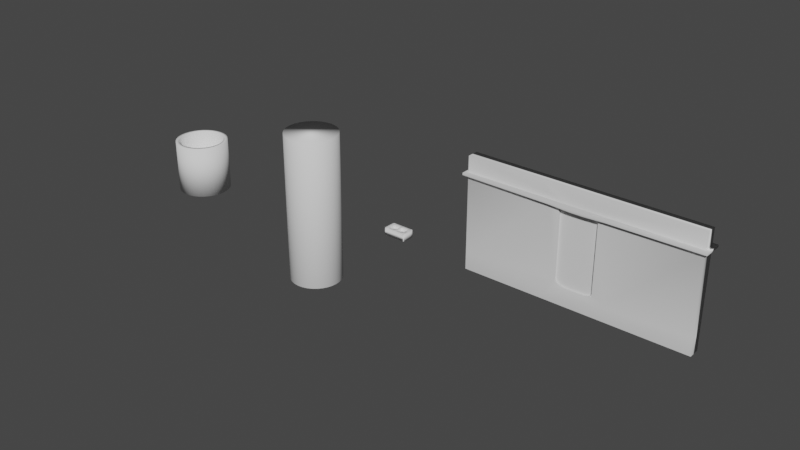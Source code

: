 # Source: MusicEnvironment.blend  (saved by Blender 3.1.7; exported with 4.5.12 LTS)
import bpy
from mathutils import Matrix  # noqa: F401  (used for matrix-valued properties, if any)

bpy.ops.wm.read_factory_settings(use_empty=True)
scene = bpy.context.scene
scene.name = 'Scene'

# ---- collections
col_collection = bpy.data.collections.new('Collection'); scene.collection.children.link(col_collection)

# ---- materials (node trees are filled in below, after node groups)
mat_wall = bpy.data.materials.new('Wall')
mat_wall.use_transparent_shadow = False
mat_glass = bpy.data.materials.new('Glass')
mat_glass.use_transparent_shadow = False

# ---- material node trees
mat_wall.use_nodes = True; mat_wall.node_tree.nodes.clear()
_N = mat_wall.node_tree.nodes; _L = mat_wall.node_tree.links
n0 = _N.new('ShaderNodeBsdfPrincipled'); n0.name = 'Principled BSDF'; n0.location = (10, 300)
n0.distribution = 'GGX'
n0.subsurface_method = 'RANDOM_WALK_SKIN'
n0.inputs[3].default_value = 1.45
n0.inputs[27].default_value = (0.0, 0.0, 0.0, 1.0)
n0.inputs[28].default_value = 1.0
n1 = _N.new('ShaderNodeOutputMaterial'); n1.name = 'Material Output'; n1.location = (300, 300)
_L.new(n0.outputs[0], n1.inputs[0])
n1.is_active_output = True
mat_glass.use_nodes = True; mat_glass.node_tree.nodes.clear()
_N = mat_glass.node_tree.nodes; _L = mat_glass.node_tree.links
n0 = _N.new('ShaderNodeBsdfPrincipled'); n0.name = 'Principled BSDF'; n0.location = (10, 300)
n0.distribution = 'GGX'
n0.subsurface_method = 'RANDOM_WALK_SKIN'
n0.inputs[3].default_value = 1.45
n0.inputs[27].default_value = (0.0, 0.0, 0.0, 1.0)
n0.inputs[28].default_value = 1.0
n1 = _N.new('ShaderNodeOutputMaterial'); n1.name = 'Material Output'; n1.location = (300, 300)
_L.new(n0.outputs[0], n1.inputs[0])
n1.is_active_output = True

# ---- world
world_world = bpy.data.worlds.new('World'); scene.world = world_world
world_world.use_nodes = True; world_world.node_tree.nodes.clear()
_N = world_world.node_tree.nodes; _L = world_world.node_tree.links
n0 = _N.new('ShaderNodeOutputWorld'); n0.name = 'World Output'; n0.location = (300, 300)
n1 = _N.new('ShaderNodeBackground'); n1.name = 'Background'; n1.location = (10, 300)
n1.inputs[0].default_value = (0.05088, 0.05088, 0.05088, 1.0)
_L.new(n1.outputs[0], n0.inputs[0])
n0.is_active_output = True
world_world.color = (0.05088, 0.05088, 0.05088)
world_world.use_sun_shadow = False
world_world.sun_shadow_jitter_overblur = 0.0

# ---- meshes
me_cube_001 = bpy.data.meshes.new('Cube.001')
me_cube_001.from_pydata([(-1.0, -1.0, -1.0), (-1.0, -1.0, 1.0), (-1.0, 1.0, -1.0), (-1.0, 1.0, 1.0), (1.0, -1.0, -1.0), (1.0, -1.0, 1.0), (1.0, 1.0, -1.0), (1.0, 1.0, 1.0), (0.3333, 1.0, -1.0), (-0.3333, 1.0, -1.0), (-0.3333, 1.0, 1.0), (0.3333, 1.0, 1.0), (-0.3333, -1.0, -1.0), (0.3333, -1.0, -1.0), (0.3333, -1.0, 1.0), (-0.3333, -1.0, 1.0), (-1.0, -1.0, -0.7), (-1.0, 1.0, -0.7), (1.0, 1.0, -0.7), (1.0, -1.0, -0.7), (-0.09563, 0.0, -0.695), (-0.06386, 0.0, -0.7), (-0.06386, 0.0, 0.7), (-0.09563, 0.0, 0.695), (-0.1243, 0.0, 0.6804), (-0.147, 0.0, 0.6576), (-0.1616, 0.0, 0.629), (-0.1667, 0.0, 0.5972), (0.1667, -1.0, 0.5972), (0.2166, -1.0, 0.7899), (0.09563, -1.0, 0.695), (0.1243, -1.0, 0.6804), (0.147, -1.0, 0.6576), (0.1616, -1.0, 0.629), (0.1667, -1.0, -0.5972), (0.06386, -1.0, -0.7), (0.2166, -1.0, -0.7899), (0.2695, -1.0, -0.7), (0.1616, -1.0, -0.629), (0.147, -1.0, -0.6576), (0.1243, -1.0, -0.6804), (0.09563, -1.0, -0.695), (-0.1667, -1.0, 0.5972), (-0.2166, -1.0, 0.7899), (-0.1616, -1.0, 0.629), (-0.147, -1.0, 0.6576), (-0.1243, -1.0, 0.6804), (-0.09563, -1.0, 0.695), (-0.06386, -1.0, -0.7), (-0.1667, -1.0, -0.5972), (-0.2695, -1.0, -0.7), (-0.2166, -1.0, -0.7899), (-0.09563, -1.0, -0.695), (-0.1243, -1.0, -0.6804), (-0.147, -1.0, -0.6576), (-0.1616, -1.0, -0.629), (-0.1667, 1.0, 0.5972), (-0.2166, 1.0, 0.7899), (-0.09563, 1.0, 0.695), (-0.1243, 1.0, 0.6804), (-0.147, 1.0, 0.6576), (-0.1616, 1.0, 0.629), (-0.1667, 1.0, -0.5972), (-0.06386, 1.0, -0.7), (-0.2166, 1.0, -0.7899), (-0.2695, 1.0, -0.7), (-0.1616, 1.0, -0.629), (-0.147, 1.0, -0.6576), (-0.1243, 1.0, -0.6804), (-0.09563, 1.0, -0.695), (0.1667, 1.0, 0.5972), (0.2166, 1.0, 0.7899), (0.1616, 1.0, 0.629), (0.147, 1.0, 0.6576), (0.1243, 1.0, 0.6804), (0.09563, 1.0, 0.695), (0.06386, 1.0, -0.7), (0.1667, 1.0, -0.5972), (0.2695, 1.0, -0.7), (0.2166, 1.0, -0.7899), (0.09563, 1.0, -0.695), (0.1243, 1.0, -0.6804), (0.147, 1.0, -0.6576), (0.1616, 1.0, -0.629), (-0.1243, 0.0, -0.6804), (-0.147, 0.0, -0.6576), (-0.1616, 0.0, -0.629), (-0.1667, 0.0, -0.5972), (0.1667, 0.0, 0.5972), (0.1616, 0.0, 0.629), (0.147, 0.0, 0.6576), (0.1243, 0.0, 0.6804), (0.09563, 0.0, 0.695), (0.06386, 0.0, 0.7), (0.1667, 0.0, -0.5972), (0.1616, 0.0, -0.629), (0.147, 0.0, -0.6576), (0.1243, 0.0, -0.6804), (0.09563, 0.0, -0.695), (0.06386, 0.0, -0.7), (-1.0, -1.0, 0.6808), (-1.0, -1.0, 0.7192), (-1.0, 1.0, 0.7192), (-1.0, 1.0, 0.6808), (1.0, 1.0, 0.6808), (1.0, 1.0, 0.7192), (1.0, -1.0, 0.7192), (1.0, -1.0, 0.6808), (0.06386, -0.9829, 0.6914), (0.09642, -1.0, 0.7192), (0.2582, -1.0, 0.7192), (0.2503, -1.0, 0.6808), (-0.09642, -1.0, 0.7192), (-0.06386, -0.9829, 0.6914), (-0.2503, -1.0, 0.6808), (-0.2582, -1.0, 0.7192), (-0.06386, 0.9829, 0.6914), (-0.09642, 1.0, 0.7192), (-0.2582, 1.0, 0.7192), (-0.2503, 1.0, 0.6808), (0.09642, 1.0, 0.7192), (0.06386, 0.9829, 0.6914), (0.2503, 1.0, 0.6808), (0.2582, 1.0, 0.7192), (1.03, 1.707, 0.6808), (1.03, 1.707, 0.7192), (1.03, -1.707, 0.7192), (1.03, -1.707, 0.6808), (-1.03, -1.707, 0.6808), (-1.03, -1.707, 0.7192), (-1.03, 1.707, 0.7192), (-1.03, 1.707, 0.6808), (-0.08925, -1.745, 0.6908), (-0.06035, -1.708, 0.6484), (0.06035, -1.708, 0.6484), (0.08925, -1.745, 0.6908), (0.247, -1.751, 0.7101), (0.2387, -1.751, 0.6692), (-0.06035, 1.708, 0.6484), (-0.08925, 1.745, 0.6908), (0.08925, 1.745, 0.6908), (0.06035, 1.708, 0.6484), (-0.2387, -1.751, 0.6692), (-0.247, -1.751, 0.7101), (-0.247, 1.751, 0.7101), (-0.2387, 1.751, 0.6692), (0.2387, 1.751, 0.6692), (0.247, 1.751, 0.7101), (0.147, -0.5, 0.6576), (0.1667, -0.5, -0.5972), (-0.06386, -0.5, -0.7), (0.1616, -0.5, 0.629), (0.09563, -0.5, 0.695), (-0.1667, -0.5, 0.5972), (0.1243, -0.5, 0.6804), (-0.1616, -0.5, 0.629), (-0.147, -0.5, 0.6576), (-0.1243, -0.5, 0.6804), (-0.09563, -0.5, 0.695), (-0.09563, -0.5, -0.695), (-0.1243, -0.5, -0.6804), (-0.147, -0.5, -0.6576), (-0.1616, -0.5, -0.629), (-0.1667, -0.5, -0.5972), (0.1667, -0.5, 0.5972), (0.1616, -0.5, -0.629), (0.147, -0.5, -0.6576), (0.1243, -0.5, -0.6804), (0.09563, -0.5, -0.695), (0.06386, -0.5, -0.7), (0.06386, -0.4914, 0.6957), (-0.06386, -0.4914, 0.6957)], [], [(50, 49, 42, 114, 100, 16), (18, 104, 107, 19), (78, 77, 70, 122, 104, 18), (87, 62, 56, 27), (8, 6, 4, 13), (10, 3, 1, 15), (7, 11, 14, 5), (11, 10, 15, 14), (2, 9, 12, 0), (9, 8, 13, 12), (94, 88, 70, 77), (152, 30, 108, 170), (2, 17, 65, 64, 9), (123, 71, 11, 7, 105), (105, 7, 5, 106), (9, 64, 63, 76, 79, 8), (17, 103, 119, 56, 62, 65), (150, 48, 35, 169), (16, 100, 103, 17), (13, 36, 35, 48, 51, 12), (110, 29, 109), (116, 58, 59, 60, 61, 56, 119), (12, 51, 50, 16, 0), (6, 18, 19, 4), (106, 5, 14, 29, 110), (168, 98, 99, 169), (8, 79, 78, 18, 6), (0, 16, 17, 2), (102, 3, 10, 57, 118), (19, 107, 111, 28, 34, 37), (4, 19, 37, 36, 13), (101, 1, 3, 102), (171, 170, 108, 113), (34, 38, 39, 40, 41, 35, 36, 37), (116, 121, 93, 22), (48, 52, 53, 54, 55, 49, 50, 51), (75, 92, 93, 121), (62, 66, 67, 68, 69, 63, 64, 65), (76, 80, 81, 82, 83, 77, 78, 79), (27, 56, 61, 26), (26, 61, 60, 25), (25, 60, 59, 24), (24, 59, 58, 23), (117, 57, 10, 11, 71, 120), (21, 63, 69, 20), (20, 69, 68, 84), (84, 68, 67, 85), (85, 67, 66, 86), (86, 66, 62, 87), (164, 28, 33, 151), (151, 33, 32, 148), (148, 32, 31, 154), (154, 31, 30, 152), (109, 29, 14, 15, 43, 112), (94, 77, 83, 95), (95, 83, 82, 96), (96, 82, 81, 97), (97, 81, 80, 98), (98, 80, 76, 99), (108, 30, 31, 32, 33, 28, 111), (167, 97, 98, 168), (166, 96, 97, 167), (165, 95, 96, 166), (149, 94, 95, 165), (123, 120, 71), (74, 91, 92, 75), (73, 90, 91, 74), (72, 89, 90, 73), (70, 88, 89, 72), (162, 86, 87, 163), (161, 85, 86, 162), (160, 84, 85, 161), (159, 20, 84, 160), (150, 21, 20, 159), (115, 112, 43), (157, 24, 23, 158), (156, 25, 24, 157), (155, 26, 25, 156), (153, 27, 26, 155), (118, 57, 117), (63, 21, 99, 76), (149, 164, 88, 94), (163, 87, 27, 153), (96, 97, 98, 99, 21, 20, 84, 85, 86, 87, 27, 26, 25, 24, 23, 22, 93, 92, 91, 90, 89, 88, 94, 95), (158, 23, 22, 171), (42, 44, 45, 46, 47, 113, 114), (70, 72, 73, 74, 75, 121, 122), (23, 58, 116, 22), (123, 105, 125, 147), (106, 110, 136, 126), (118, 117, 139, 144), (100, 114, 142, 128), (109, 112, 132, 135), (122, 121, 141, 146), (121, 116, 138, 141), (107, 104, 124, 127), (104, 122, 146, 124), (120, 123, 147, 140), (119, 103, 131, 145), (113, 108, 134, 133), (115, 43, 15, 1, 101), (125, 126, 127, 124), (129, 130, 131, 128), (133, 134, 135, 132), (126, 136, 137, 127), (139, 140, 141, 138), (128, 142, 143, 129), (130, 144, 145, 131), (124, 146, 147, 125), (134, 137, 136, 135), (142, 133, 132, 143), (140, 147, 146, 141), (144, 139, 138, 145), (101, 102, 130, 129), (116, 119, 145, 138), (108, 111, 137, 134), (115, 101, 129, 143), (111, 107, 127, 137), (110, 109, 135, 136), (103, 100, 128, 131), (102, 118, 144, 130), (114, 113, 133, 142), (105, 106, 126, 125), (117, 120, 140, 139), (112, 115, 143, 132), (47, 158, 171, 113), (49, 163, 153, 42), (34, 28, 164, 149), (42, 153, 155, 44), (44, 155, 156, 45), (45, 156, 157, 46), (46, 157, 158, 47), (48, 150, 159, 52), (52, 159, 160, 53), (53, 160, 161, 54), (54, 161, 162, 55), (55, 162, 163, 49), (34, 149, 165, 38), (38, 165, 166, 39), (39, 166, 167, 40), (40, 167, 168, 41), (91, 154, 152, 92), (90, 148, 154, 91), (89, 151, 148, 90), (88, 164, 151, 89), (22, 93, 170, 171), (41, 168, 169, 35), (21, 150, 169, 99), (92, 152, 170, 93), (171, 158, 157, 156, 155, 153, 163, 162, 161, 160, 159, 150, 169, 168, 167, 166, 165, 149, 164, 151, 148, 154, 152, 170)])
me_cube_001.polygons.foreach_set('use_smooth', [1, 1, 1, 1, 1, 1, 1, 1, 1, 1, 1, 1, 1, 1, 1, 1, 1, 1, 1, 1, 1, 1, 1, 1, 1, 1, 1, 1, 1, 1, 1, 1, 1, 1, 1, 1, 1, 1, 1, 1, 1, 1, 1, 1, 1, 1, 1, 1, 1, 1, 1, 1, 1, 1, 1, 1, 1, 1, 1, 1, 1, 1, 1, 1, 1, 1, 1, 1, 1, 1, 1, 1, 1, 1, 1, 1, 1, 1, 1, 1, 1, 1, 1, 1, 1, 1, 1, 1, 1, 1, 1, 1, 1, 1, 1, 1, 1, 1, 1, 1, 1, 1, 1, 1, 1, 1, 1, 1, 1, 1, 1, 1, 1, 1, 1, 1, 1, 1, 1, 1, 1, 1, 1, 1, 1, 1, 1, 1, 1, 1, 1, 1, 1, 1, 1, 1, 1, 1, 1, 1, 1, 1, 1, 1, 1, 1, 1, 1, 1, 0])
me_cube_001.polygons.foreach_set('material_index', [0, 0, 0, 0, 0, 0, 0, 0, 0, 0, 0, 0, 0, 0, 0, 0, 0, 0, 0, 0, 0, 0, 0, 0, 0, 0, 0, 0, 0, 0, 0, 0, 0, 0, 0, 0, 0, 0, 0, 0, 0, 0, 0, 0, 0, 0, 0, 0, 0, 0, 0, 0, 0, 0, 0, 0, 0, 0, 0, 0, 0, 0, 0, 0, 0, 0, 0, 0, 0, 0, 0, 0, 0, 0, 0, 0, 0, 0, 0, 0, 0, 0, 0, 1, 0, 0, 0, 0, 0, 0, 0, 0, 0, 0, 0, 0, 0, 0, 0, 0, 0, 0, 0, 0, 0, 0, 0, 0, 0, 0, 0, 0, 0, 0, 0, 0, 0, 0, 0, 0, 0, 0, 0, 0, 0, 0, 0, 0, 0, 0, 0, 0, 0, 0, 0, 0, 0, 0, 0, 0, 0, 0, 0, 0, 0, 0, 0, 0, 0, 0])
_uv = me_cube_001.uv_layers.new(name='UVMap')
_uv.uv.foreach_set('vector', [0.4583, 0.9269, 0.4645, 0.9167, 0.5355, 0.9167, 0.5405, 0.925, 0.5405, 1.0, 0.4583, 1.0, 0.4583, 0.5, 0.5405, 0.5, 0.5405, 0.75, 0.4583, 0.75, 0.4583, 0.4269, 0.4645, 0.4167, 0.5355, 0.4167, 0.5405, 0.425, 0.5405, 0.5, 0.4583, 0.5, 0.4645, 0.625, 0.4645, 0.3333, 0.5355, 0.3333, 0.5355, 0.625, 0.2917, 0.5, 0.375, 0.5, 0.375, 0.75, 0.2917, 0.75, 0.7917, 0.5, 0.875, 0.5, 0.875, 0.75, 0.7917, 0.75, 0.625, 0.5, 0.7083, 0.5, 0.7083, 0.75, 0.625, 0.75, 0.7083, 0.5, 0.7917, 0.5, 0.7917, 0.75, 0.7083, 0.75, 0.125, 0.5, 0.2083, 0.5, 0.2083, 0.75, 0.125, 0.75, 0.2083, 0.5, 0.2917, 0.5, 0.2917, 0.75, 0.2083, 0.75, 0.4645, 0.625, 0.5355, 0.625, 0.5355, 0.4167, 0.4645, 0.4167, 0.5417, 0.738, 0.5417, 0.8511, 0.5417, 0.8547, 0.5417, 0.7399, 0.375, 0.25, 0.4583, 0.25, 0.4583, 0.3231, 0.4334, 0.3333, 0.375, 0.3333, 0.547, 0.4248, 0.5666, 0.4167, 0.625, 0.4167, 0.625, 0.5, 0.547, 0.5, 0.547, 0.5, 0.625, 0.5, 0.625, 0.75, 0.547, 0.75, 0.375, 0.3333, 0.4334, 0.3333, 0.4583, 0.359, 0.4583, 0.391, 0.4334, 0.4167, 0.375, 0.4167, 0.4583, 0.25, 0.5405, 0.25, 0.5405, 0.325, 0.5355, 0.3333, 0.4645, 0.3333, 0.4583, 0.3231, 0.4583, 0.758, 0.4583, 0.891, 0.4583, 0.859, 0.4583, 0.742, 0.4583, 0.0, 0.5405, 0.0, 0.5405, 0.25, 0.4583, 0.25, 0.375, 0.8333, 0.4334, 0.8333, 0.4583, 0.859, 0.4583, 0.891, 0.4334, 0.9167, 0.375, 0.9167, 0.547, 0.8252, 0.5666, 0.8333, 0.547, 0.8536, 0.5417, 0.3547, 0.5417, 0.3511, 0.5417, 0.3439, 0.5417, 0.3382, 0.5417, 0.3346, 0.5417, 0.3333, 0.5417, 0.325, 0.375, 0.9167, 0.4334, 0.9167, 0.4583, 0.9269, 0.4583, 1.0, 0.375, 1.0, 0.375, 0.5, 0.4583, 0.5, 0.4583, 0.75, 0.375, 0.75, 0.547, 0.75, 0.625, 0.75, 0.625, 0.8333, 0.5666, 0.8333, 0.547, 0.8252, 0.4583, 0.738, 0.4583, 0.625, 0.4583, 0.625, 0.4583, 0.742, 0.375, 0.4167, 0.4334, 0.4167, 0.4583, 0.4269, 0.4583, 0.5, 0.375, 0.5, 0.375, 0.0, 0.4583, 0.0, 0.4583, 0.25, 0.375, 0.25, 0.547, 0.25, 0.625, 0.25, 0.625, 0.3333, 0.5666, 0.3333, 0.547, 0.3252, 0.4583, 0.75, 0.5405, 0.75, 0.5405, 0.825, 0.5355, 0.8333, 0.4645, 0.8333, 0.4583, 0.8231, 0.375, 0.75, 0.4583, 0.75, 0.4583, 0.8231, 0.4334, 0.8333, 0.375, 0.8333, 0.547, 0.0, 0.625, 0.0, 0.625, 0.25, 0.547, 0.25, 0.5417, 0.7558, 0.5417, 0.7399, 0.5417, 0.855, 0.5417, 0.8864, 0.4645, 0.8333, 0.4626, 0.8333, 0.4609, 0.8333, 0.4595, 0.8333, 0.4586, 0.8333, 0.4583, 0.8333, 0.4334, 0.8333, 0.4583, 0.8231, 0.5417, 0.3636, 0.5417, 0.395, 0.5417, 0.625, 0.5417, 0.625, 0.4583, 0.891, 0.4583, 0.8989, 0.4583, 0.9061, 0.4583, 0.9118, 0.4583, 0.9154, 0.4583, 0.9167, 0.4583, 0.9269, 0.4334, 0.9167, 0.5417, 0.3989, 0.5417, 0.625, 0.5417, 0.625, 0.5417, 0.3953, 0.4645, 0.3333, 0.4626, 0.3333, 0.4609, 0.3333, 0.4595, 0.3333, 0.4586, 0.3333, 0.4583, 0.3333, 0.4334, 0.3333, 0.4583, 0.3231, 0.4583, 0.391, 0.4583, 0.3989, 0.4583, 0.4061, 0.4583, 0.4118, 0.4583, 0.4154, 0.4583, 0.4167, 0.4583, 0.4269, 0.4334, 0.4167, 0.5355, 0.625, 0.5355, 0.3333, 0.5374, 0.3333, 0.5374, 0.625, 0.5374, 0.625, 0.5374, 0.3333, 0.5391, 0.3333, 0.5391, 0.625, 0.5391, 0.625, 0.5391, 0.3333, 0.5417, 0.3439, 0.5417, 0.625, 0.5417, 0.625, 0.5417, 0.3439, 0.5417, 0.3511, 0.5417, 0.625, 0.547, 0.3536, 0.5666, 0.3333, 0.625, 0.3333, 0.625, 0.4167, 0.5666, 0.4167, 0.547, 0.3964, 0.4583, 0.625, 0.4583, 0.359, 0.4583, 0.3511, 0.4583, 0.625, 0.4583, 0.625, 0.4583, 0.3511, 0.4583, 0.3439, 0.4583, 0.625, 0.4583, 0.625, 0.4583, 0.3439, 0.4609, 0.3333, 0.4609, 0.625, 0.4609, 0.625, 0.4609, 0.3333, 0.4626, 0.3333, 0.4626, 0.625, 0.4626, 0.625, 0.4626, 0.3333, 0.4645, 0.3333, 0.4645, 0.625, 0.5355, 0.7292, 0.5355, 0.8333, 0.5374, 0.8333, 0.5374, 0.7292, 0.5374, 0.7292, 0.5374, 0.8333, 0.5391, 0.8333, 0.5391, 0.7292, 0.5391, 0.7292, 0.5391, 0.8333, 0.5417, 0.8439, 0.5417, 0.7345, 0.5417, 0.7345, 0.5417, 0.8439, 0.5417, 0.8511, 0.5417, 0.738, 0.547, 0.8536, 0.5666, 0.8333, 0.625, 0.8333, 0.625, 0.9167, 0.5666, 0.9167, 0.547, 0.8964, 0.4645, 0.625, 0.4645, 0.4167, 0.4626, 0.4167, 0.4626, 0.625, 0.4626, 0.625, 0.4626, 0.4167, 0.4609, 0.4167, 0.4609, 0.625, 0.4609, 0.625, 0.4609, 0.4167, 0.4583, 0.4061, 0.4583, 0.625, 0.4583, 0.625, 0.4583, 0.4061, 0.4583, 0.3989, 0.4583, 0.625, 0.4583, 0.625, 0.4583, 0.3989, 0.4583, 0.391, 0.4583, 0.625, 0.5417, 0.8547, 0.5417, 0.8511, 0.5417, 0.8439, 0.5417, 0.8382, 0.5417, 0.8346, 0.5417, 0.8333, 0.5417, 0.825, 0.4583, 0.7345, 0.4583, 0.625, 0.4583, 0.625, 0.4583, 0.738, 0.4609, 0.7292, 0.4609, 0.625, 0.4583, 0.625, 0.4583, 0.7345, 0.4626, 0.7292, 0.4626, 0.625, 0.4609, 0.625, 0.4609, 0.7292, 0.4645, 0.7292, 0.4645, 0.625, 0.4626, 0.625, 0.4626, 0.7292, 0.547, 0.4248, 0.547, 0.4167, 0.5666, 0.4167, 0.5417, 0.4061, 0.5417, 0.625, 0.5417, 0.625, 0.5417, 0.3989, 0.5391, 0.4167, 0.5391, 0.625, 0.5417, 0.625, 0.5417, 0.4061, 0.5374, 0.4167, 0.5374, 0.625, 0.5391, 0.625, 0.5391, 0.4167, 0.5355, 0.4167, 0.5355, 0.625, 0.5374, 0.625, 0.5374, 0.4167, 0.4626, 0.7708, 0.4626, 0.625, 0.4645, 0.625, 0.4645, 0.7708, 0.4609, 0.7708, 0.4609, 0.625, 0.4626, 0.625, 0.4626, 0.7708, 0.4583, 0.7655, 0.4583, 0.625, 0.4609, 0.625, 0.4609, 0.7708, 0.4583, 0.762, 0.4583, 0.625, 0.4583, 0.625, 0.4583, 0.7655, 0.4583, 0.758, 0.4583, 0.625, 0.4583, 0.625, 0.4583, 0.762, 0.547, 0.9248, 0.547, 0.9167, 0.5666, 0.9167, 0.5417, 0.7655, 0.5417, 0.625, 0.5417, 0.625, 0.5417, 0.762, 0.5391, 0.7708, 0.5391, 0.625, 0.5417, 0.625, 0.5417, 0.7655, 0.5374, 0.7708, 0.5374, 0.625, 0.5391, 0.625, 0.5391, 0.7708, 0.5355, 0.7708, 0.5355, 0.625, 0.5374, 0.625, 0.5374, 0.7708, 0.547, 0.3252, 0.5666, 0.3333, 0.547, 0.3536, 0.4583, 0.359, 0.4583, 0.625, 0.4583, 0.625, 0.4583, 0.391, 0.4645, 0.7292, 0.5355, 0.7292, 0.5355, 0.625, 0.4645, 0.625, 0.4645, 0.7708, 0.4645, 0.625, 0.5355, 0.625, 0.5355, 0.7708, 0.4609, 0.625, 0.4583, 0.625, 0.4583, 0.625, 0.4583, 0.625, 0.4583, 0.625, 0.4583, 0.625, 0.4583, 0.625, 0.4609, 0.625, 0.4626, 0.625, 0.4645, 0.625, 0.5355, 0.625, 0.5374, 0.625, 0.5391, 0.625, 0.5417, 0.625, 0.5417, 0.625, 0.5417, 0.625, 0.5417, 0.625, 0.5417, 0.625, 0.5417, 0.625, 0.5391, 0.625, 0.5374, 0.625, 0.5355, 0.625, 0.4645, 0.625, 0.4626, 0.625, 0.5417, 0.762, 0.5417, 0.625, 0.5417, 0.625, 0.5417, 0.7558, 0.5355, 0.9167, 0.5374, 0.9167, 0.5391, 0.9167, 0.5405, 0.9167, 0.5414, 0.9167, 0.5412, 0.9138, 0.5405, 0.925, 0.5355, 0.4167, 0.5374, 0.4167, 0.5391, 0.4167, 0.5405, 0.4167, 0.5414, 0.4167, 0.5412, 0.4138, 0.5405, 0.425, 0.5417, 0.625, 0.5417, 0.3511, 0.5417, 0.3633, 0.5417, 0.625, 0.547, 0.4248, 0.547, 0.5, 0.547, 0.5, 0.547, 0.4248, 0.547, 0.75, 0.547, 0.8252, 0.547, 0.8252, 0.547, 0.75, 0.547, 0.3252, 0.547, 0.3536, 0.547, 0.3536, 0.547, 0.3252, 0.5405, 1.0, 0.5405, 0.925, 0.5405, 0.925, 0.5405, 1.0, 0.547, 0.8536, 0.547, 0.8964, 0.547, 0.8964, 0.547, 0.8536, 0.5405, 0.425, 0.5412, 0.4138, 0.5412, 0.4138, 0.5405, 0.425, 0.5417, 0.395, 0.5417, 0.3636, 0.5417, 0.3636, 0.5417, 0.395, 0.5405, 0.75, 0.5405, 0.5, 0.5405, 0.5, 0.5405, 0.75, 0.5405, 0.5, 0.5405, 0.425, 0.5405, 0.425, 0.5405, 0.5, 0.547, 0.4167, 0.547, 0.4248, 0.547, 0.4248, 0.547, 0.4167, 0.5405, 0.325, 0.5405, 0.25, 0.5405, 0.25, 0.5405, 0.325, 0.5417, 0.8864, 0.5417, 0.855, 0.5417, 0.855, 0.5417, 0.8864, 0.547, 0.9248, 0.5666, 0.9167, 0.625, 0.9167, 0.625, 1.0, 0.547, 1.0, 0.547, 0.5, 0.547, 0.75, 0.5405, 0.75, 0.5405, 0.5, 0.547, 0.0, 0.547, 0.25, 0.5405, 0.25, 0.5405, 0.0, 0.5417, 0.8864, 0.5417, 0.855, 0.547, 0.8536, 0.547, 0.8964, 0.547, 0.75, 0.547, 0.8252, 0.5405, 0.825, 0.5405, 0.75, 0.547, 0.3536, 0.547, 0.3964, 0.5417, 0.395, 0.5417, 0.3636, 0.5405, 1.0, 0.5405, 0.925, 0.547, 0.9248, 0.547, 1.0, 0.547, 0.25, 0.547, 0.3252, 0.5405, 0.325, 0.5405, 0.25, 0.5405, 0.5, 0.5405, 0.425, 0.547, 0.4248, 0.547, 0.5, 0.5417, 0.8547, 0.5417, 0.825, 0.547, 0.8252, 0.547, 0.8536, 0.5405, 0.925, 0.5412, 0.9138, 0.547, 0.9167, 0.547, 0.9248, 0.547, 0.4167, 0.547, 0.4248, 0.5405, 0.425, 0.5412, 0.4138, 0.547, 0.3252, 0.547, 0.3536, 0.5417, 0.3547, 0.5417, 0.325, 0.547, 0.0, 0.547, 0.25, 0.547, 0.25, 0.547, 0.0, 0.5417, 0.3547, 0.5417, 0.325, 0.5417, 0.325, 0.5417, 0.3547, 0.5417, 0.8547, 0.5417, 0.825, 0.5417, 0.825, 0.5417, 0.8547, 0.547, 0.9248, 0.547, 1.0, 0.547, 1.0, 0.547, 0.9248, 0.5405, 0.825, 0.5405, 0.75, 0.5405, 0.75, 0.5405, 0.825, 0.547, 0.8252, 0.547, 0.8536, 0.547, 0.8536, 0.547, 0.8252, 0.5405, 0.25, 0.5405, 0.0, 0.5405, 0.0, 0.5405, 0.25, 0.547, 0.25, 0.547, 0.3252, 0.547, 0.3252, 0.547, 0.25, 0.5405, 0.925, 0.5412, 0.9138, 0.5412, 0.9138, 0.5405, 0.925, 0.547, 0.5, 0.547, 0.75, 0.547, 0.75, 0.547, 0.5, 0.547, 0.3536, 0.547, 0.3964, 0.547, 0.3964, 0.547, 0.3536, 0.547, 0.9167, 0.547, 0.9248, 0.547, 0.9248, 0.547, 0.9167, 0.5417, 0.8989, 0.5417, 0.762, 0.5417, 0.7558, 0.5417, 0.8867, 0.4645, 0.9167, 0.4645, 0.7708, 0.5355, 0.7708, 0.5355, 0.9167, 0.4645, 0.8333, 0.5355, 0.8333, 0.5355, 0.7292, 0.4645, 0.7292, 0.5355, 0.9167, 0.5355, 0.7708, 0.5374, 0.7708, 0.5374, 0.9167, 0.5374, 0.9167, 0.5374, 0.7708, 0.5391, 0.7708, 0.5391, 0.9167, 0.5391, 0.9167, 0.5391, 0.7708, 0.5417, 0.7655, 0.5417, 0.9061, 0.5417, 0.9061, 0.5417, 0.7655, 0.5417, 0.762, 0.5417, 0.8989, 0.4583, 0.891, 0.4583, 0.758, 0.4583, 0.762, 0.4583, 0.8989, 0.4583, 0.8989, 0.4583, 0.762, 0.4583, 0.7655, 0.4583, 0.9061, 0.4583, 0.9061, 0.4583, 0.7655, 0.4609, 0.7708, 0.4609, 0.9167, 0.4609, 0.9167, 0.4609, 0.7708, 0.4626, 0.7708, 0.4626, 0.9167, 0.4626, 0.9167, 0.4626, 0.7708, 0.4645, 0.7708, 0.4645, 0.9167, 0.4645, 0.8333, 0.4645, 0.7292, 0.4626, 0.7292, 0.4626, 0.8333, 0.4626, 0.8333, 0.4626, 0.7292, 0.4609, 0.7292, 0.4609, 0.8333, 0.4609, 0.8333, 0.4609, 0.7292, 0.4583, 0.7345, 0.4583, 0.8439, 0.4583, 0.8439, 0.4583, 0.7345, 0.4583, 0.738, 0.4583, 0.8511, 0.5417, 0.625, 0.5417, 0.7345, 0.5417, 0.738, 0.5417, 0.625, 0.5391, 0.625, 0.5391, 0.7292, 0.5417, 0.7345, 0.5417, 0.625, 0.5374, 0.625, 0.5374, 0.7292, 0.5391, 0.7292, 0.5391, 0.625, 0.5355, 0.625, 0.5355, 0.7292, 0.5374, 0.7292, 0.5374, 0.625, 0.5417, 0.625, 0.5417, 0.625, 0.5417, 0.7399, 0.5417, 0.7558, 0.4583, 0.8511, 0.4583, 0.738, 0.4583, 0.742, 0.4583, 0.859, 0.4583, 0.625, 0.4583, 0.758, 0.4583, 0.742, 0.4583, 0.625, 0.5417, 0.625, 0.5417, 0.738, 0.5417, 0.7399, 0.5417, 0.625, 0.0, 0.0, 0.0, 0.0, 0.0, 0.0, 0.0, 0.0, 0.0, 0.0, 0.0, 0.0, 0.0, 0.0, 0.0, 0.0, 0.0, 0.0, 0.0, 0.0, 0.0, 0.0, 0.0, 0.0, 0.0, 0.0, 0.0, 0.0, 0.0, 0.0, 0.0, 0.0, 0.0, 0.0, 0.0, 0.0, 0.0, 0.0, 0.0, 0.0, 0.0, 0.0, 0.0, 0.0, 0.0, 0.0, 0.0, 0.0])
me_cube_001.materials.append(mat_wall)
me_cube_001.materials.append(mat_glass)
me_cube_001.use_remesh_fix_poles = True
me_cube_001.use_remesh_preserve_attributes = False
me_cube_001.update()
me_cube_002 = bpy.data.meshes.new('Cube.002')
me_cube_002.from_pydata([(0.6615, 0.25, -0.25), (0.04701, 0.25, -0.25), (-0.04701, 0.25, -0.25), (-0.6615, 0.25, -0.25), (-0.6615, 0.25, 0.25), (-0.04701, 0.25, 0.25), (0.04701, 0.25, 0.25), (0.6615, 0.25, 0.25), (-0.6615, -0.25, -0.25), (-0.04701, -0.25, -0.25), (0.04701, -0.25, -0.25), (0.6615, -0.25, -0.25), (0.6615, -0.25, 0.25), (0.04701, -0.25, 0.25), (-0.04701, -0.25, 0.25), (-0.6615, -0.25, 0.25), (0.488, 0.25, -0.25), (0.341, 0.25, -0.25), (0.194, 0.25, -0.25), (-0.194, 0.25, -0.25), (-0.341, 0.25, -0.25), (-0.488, 0.25, -0.25), (-0.488, 0.25, 0.25), (-0.341, 0.25, 0.25), (-0.194, 0.25, 0.25), (0.194, 0.25, 0.25), (0.341, 0.25, 0.25), (0.488, 0.25, 0.25), (-0.488, -0.25, -0.25), (-0.341, -0.25, -0.25), (-0.194, -0.25, -0.25), (0.194, -0.25, -0.25), (0.341, -0.25, -0.25), (0.488, -0.25, -0.25), (0.488, -0.25, 0.25), (0.341, -0.25, 0.25), (0.194, -0.25, 0.25), (-0.194, -0.25, 0.25), (-0.341, -0.25, 0.25), (-0.488, -0.25, 0.25), (0.6615, 0.125, 0.25), (0.6615, 0.0, 0.25), (0.6615, -0.125, 0.25), (0.04701, 0.0, 0.25), (-0.04701, 0.0, 0.25), (-0.6615, 0.125, 0.25), (-0.6615, 0.0, 0.25), (-0.6615, -0.125, 0.25), (-0.6615, 0.125, -0.25), (-0.6615, 0.0, -0.25), (-0.6615, -0.125, -0.25), (-0.04701, 0.0, -0.25), (0.04701, 0.0, -0.25), (0.6615, 0.125, -0.25), (0.6615, 0.0, -0.25), (0.6615, -0.125, -0.25), (0.194, 0.125, -0.25), (0.194, -0.125, -0.25), (0.341, 0.125, -0.25), (0.341, -0.125, -0.25), (0.488, 0.0, -0.25), (-0.488, 0.0, -0.25), (-0.341, 0.125, -0.25), (-0.341, -0.125, -0.25), (-0.194, 0.125, -0.25), (-0.194, -0.125, -0.25), (-0.194, 0.125, 0.25), (-0.194, -0.125, 0.25), (-0.341, 0.125, 0.25), (-0.341, -0.125, 0.25), (-0.488, 0.0, 0.25), (0.488, 0.0, 0.25), (0.341, 0.125, 0.25), (0.341, -0.125, 0.25), (0.194, 0.125, 0.25), (0.194, -0.125, 0.25), (0.04701, 0.1048, 0.25), (0.07916, 0.125, 0.25), (0.04701, 0.1452, 0.25), (0.01486, 0.125, 0.25), (0.05642, 0.1191, 0.25), (0.07916, -0.125, 0.25), (0.04701, -0.1048, 0.25), (0.01486, -0.125, 0.25), (0.04701, -0.1452, 0.25), (0.05642, -0.1191, 0.25), (-0.07916, 0.125, 0.25), (-0.04701, 0.1048, 0.25), (-0.01486, 0.125, 0.25), (-0.04701, 0.1452, 0.25), (-0.05643, 0.1191, 0.25), (-0.04701, -0.1048, 0.25), (-0.07916, -0.125, 0.25), (-0.04701, -0.1452, 0.25), (-0.01486, -0.125, 0.25), (-0.05643, -0.1191, 0.25), (-0.04701, 0.1048, -0.25), (-0.07916, 0.125, -0.25), (-0.04701, 0.1452, -0.25), (-0.01486, 0.125, -0.25), (-0.05643, 0.1191, -0.25), (-0.07916, -0.125, -0.25), (-0.04701, -0.1048, -0.25), (-0.01486, -0.125, -0.25), (-0.04701, -0.1452, -0.25), (-0.05643, -0.1191, -0.25), (0.07916, 0.125, -0.25), (0.04701, 0.1048, -0.25), (0.01486, 0.125, -0.25), (0.04701, 0.1452, -0.25), (0.05642, 0.1191, -0.25), (0.04701, -0.1048, -0.25), (0.07916, -0.125, -0.25), (0.04701, -0.1452, -0.25), (0.01486, -0.125, -0.25), (0.05642, -0.1191, -0.25), (0.488, 0.1048, -0.25), (0.4558, 0.125, -0.25), (0.488, 0.1452, -0.25), (0.5201, 0.125, -0.25), (0.4786, 0.1191, -0.25), (0.4558, -0.125, -0.25), (0.488, -0.1048, -0.25), (0.5201, -0.125, -0.25), (0.488, -0.1452, -0.25), (0.4786, -0.1191, -0.25), (-0.4558, 0.125, -0.25), (-0.488, 0.1048, -0.25), (-0.5201, 0.125, -0.25), (-0.488, 0.1452, -0.25), (-0.4786, 0.1191, -0.25), (-0.488, -0.1048, -0.25), (-0.4558, -0.125, -0.25), (-0.488, -0.1452, -0.25), (-0.5201, -0.125, -0.25), (-0.4786, -0.1191, -0.25), (-0.488, 0.1048, 0.25), (-0.4558, 0.125, 0.25), (-0.488, 0.1452, 0.25), (-0.5201, 0.125, 0.25), (-0.4786, 0.1191, 0.25), (-0.4558, -0.125, 0.25), (-0.488, -0.1048, 0.25), (-0.5201, -0.125, 0.25), (-0.488, -0.1452, 0.25), (-0.4786, -0.1191, 0.25), (0.4558, 0.125, 0.25), (0.488, 0.1048, 0.25), (0.5201, 0.125, 0.25), (0.488, 0.1452, 0.25), (0.4786, 0.1191, 0.25), (0.488, -0.1048, 0.25), (0.4558, -0.125, 0.25), (0.488, -0.1452, 0.25), (0.5201, -0.125, 0.25), (0.4786, -0.1191, 0.25), (-0.6615, -0.25, -0.25), (-0.7388, -0.1057, -0.25), (-0.7161, -0.2077, -0.25), (-0.7388, -0.1057, 0.25), (-0.6615, -0.25, 0.25), (-0.7161, -0.2077, 0.25), (-0.7388, 0.1057, -0.25), (-0.6615, 0.25, -0.25), (-0.7161, 0.2077, -0.25), (-0.6615, 0.25, 0.25), (-0.7388, 0.1057, 0.25), (-0.7161, 0.2077, 0.25), (0.7388, -0.1057, -0.25), (0.6615, -0.25, -0.25), (0.7161, -0.2077, -0.25), (0.6615, -0.25, 0.25), (0.7388, -0.1057, 0.25), (0.7161, -0.2077, 0.25), (0.6615, 0.25, -0.25), (0.7388, 0.1057, -0.25), (0.7161, 0.2077, -0.25), (0.7388, 0.1057, 0.25), (0.6615, 0.25, 0.25), (0.7161, 0.2077, 0.25)], [], [(8, 15, 160, 156), (169, 171, 12, 11), (4, 165, 167, 166, 159, 161, 160, 15, 47, 46, 45), (175, 177, 172, 168), (163, 165, 4, 3), (0, 7, 178, 174), (43, 44, 91, 94, 83, 82), (57, 112, 81, 75), (27, 26, 72, 146, 149), (157, 159, 166, 162), (51, 52, 111, 114, 103, 102), (65, 101, 104, 9, 30), (60, 122, 151, 71), (177, 179, 178, 7, 40, 41, 42, 12, 171, 173, 172), (31, 36, 13, 10), (10, 13, 14, 9), (28, 39, 15, 8), (0, 174, 176, 175, 168, 170, 169, 11, 55, 54, 53), (19, 24, 5, 2), (2, 5, 6, 1), (16, 27, 7, 0), (1, 6, 25, 18), (18, 25, 26, 17), (17, 26, 27, 16), (3, 4, 22, 21), (21, 22, 23, 20), (20, 23, 24, 19), (9, 14, 37, 30), (30, 37, 38, 29), (29, 38, 39, 28), (11, 12, 34, 33), (33, 34, 35, 32), (32, 35, 36, 31), (16, 0, 53, 119, 118), (57, 59, 32, 31), (60, 54, 55, 123, 122), (113, 112, 57, 31, 10), (18, 17, 58, 56), (116, 119, 53, 54, 60), (116, 60, 71, 147), (58, 117, 146, 72), (121, 59, 73, 152), (96, 99, 108, 107, 52, 51), (104, 103, 114, 113, 10, 9), (1, 18, 56, 106, 109), (131, 61, 70, 142), (63, 132, 141, 69), (63, 65, 30, 29), (126, 62, 68, 137), (3, 21, 129, 128, 48), (22, 4, 45, 139, 138), (48, 128, 127, 61, 49), (20, 19, 64, 62), (2, 1, 109, 108, 99, 98), (101, 65, 67, 92), (67, 69, 38, 37), (70, 46, 47, 143, 142), (64, 97, 86, 66), (24, 23, 68, 66), (76, 79, 88, 87, 44, 43), (5, 24, 66, 86, 89), (136, 139, 45, 46, 70), (75, 81, 84, 13, 36), (59, 57, 75, 73), (23, 22, 138, 137, 68), (69, 141, 144, 39, 38), (144, 143, 47, 15, 39), (52, 107, 76, 43), (84, 83, 94, 93, 14, 13), (111, 52, 43, 82), (41, 71, 151, 154, 42), (42, 154, 153, 34, 12), (73, 75, 36, 35), (153, 152, 73, 35, 34), (7, 27, 149, 148, 40), (40, 148, 147, 71, 41), (124, 123, 55, 11, 33), (21, 20, 62, 126, 129), (26, 25, 74, 72), (17, 16, 118, 117, 58), (59, 121, 124, 33, 32), (106, 56, 74, 77), (56, 58, 72, 74), (6, 5, 89, 88, 79, 78), (19, 2, 98, 97, 64), (51, 102, 91, 44), (65, 63, 69, 67), (50, 134, 133, 28, 8), (49, 61, 131, 134, 50), (133, 132, 63, 29, 28), (61, 127, 136, 70), (62, 64, 66, 68), (96, 51, 44, 87), (93, 92, 67, 37, 14), (76, 80, 77, 78, 79), (81, 85, 82, 83, 84), (86, 90, 87, 88, 89), (91, 95, 92, 93, 94), (96, 100, 97, 98, 99), (101, 105, 102, 103, 104), (106, 110, 107, 108, 109), (111, 115, 112, 113, 114), (116, 120, 117, 118, 119), (121, 125, 122, 123, 124), (126, 130, 127, 128, 129), (131, 135, 132, 133, 134), (136, 140, 137, 138, 139), (141, 145, 142, 143, 144), (146, 150, 147, 148, 149), (151, 155, 152, 153, 154), (111, 82, 85, 115), (115, 85, 81, 112), (121, 152, 155, 125), (125, 155, 151, 122), (116, 147, 150, 120), (120, 150, 146, 117), (76, 107, 110, 80), (80, 110, 106, 77), (101, 92, 95, 105), (105, 95, 91, 102), (131, 142, 145, 135), (135, 145, 141, 132), (126, 137, 140, 130), (130, 140, 136, 127), (96, 87, 90, 100), (100, 90, 86, 97), (25, 6, 78, 77, 74), (156, 160, 161, 158), (158, 161, 159, 157), (165, 163, 164, 167), (167, 164, 162, 166), (177, 175, 176, 179), (179, 176, 174, 178), (171, 169, 170, 173), (173, 170, 168, 172), (162, 164, 163, 3, 48, 49, 50, 8, 156, 158, 157)])
me_cube_002.polygons.foreach_set('use_smooth', [True] * 136)
_uv = me_cube_002.uv_layers.new(name='UVMap')
_uv.uv.foreach_set('vector', [0.375, 0.95, 0.625, 0.95, 0.625, 0.95, 0.375, 0.95, 0.375, 0.8, 0.625, 0.8, 0.625, 0.8, 0.375, 0.8, 0.825, 0.5, 0.825, 0.5, 0.8604, 0.5211, 0.875, 0.5722, 0.875, 0.6778, 0.8604, 0.7289, 0.825, 0.75, 0.825, 0.75, 0.825, 0.6875, 0.825, 0.625, 0.825, 0.5625, 0.375, 0.5722, 0.625, 0.5722, 0.625, 0.6778, 0.375, 0.6778, 0.375, 0.3, 0.625, 0.3, 0.625, 0.3, 0.375, 0.3, 0.375, 0.45, 0.625, 0.45, 0.625, 0.45, 0.375, 0.45, 0.725, 0.625, 0.775, 0.625, 0.775, 0.6774, 0.7579, 0.6875, 0.7421, 0.6875, 0.725, 0.6774, 0.2875, 0.6875, 0.2777, 0.6875, 0.7223, 0.6875, 0.7125, 0.6875, 0.6875, 0.5, 0.7, 0.5, 0.7, 0.5625, 0.6902, 0.5625, 0.6875, 0.5524, 0.375, 0.07216, 0.625, 0.07216, 0.625, 0.1778, 0.375, 0.1778, 0.225, 0.625, 0.275, 0.625, 0.275, 0.6774, 0.2579, 0.6875, 0.2421, 0.6875, 0.225, 0.6774, 0.2125, 0.6875, 0.2223, 0.6875, 0.225, 0.6976, 0.225, 0.75, 0.2125, 0.75, 0.3125, 0.625, 0.3125, 0.6774, 0.6875, 0.6774, 0.6875, 0.625, 0.625, 0.5722, 0.6396, 0.5211, 0.675, 0.5, 0.675, 0.5, 0.675, 0.5625, 0.675, 0.625, 0.675, 0.6875, 0.675, 0.75, 0.675, 0.75, 0.6396, 0.7289, 0.625, 0.6778, 0.375, 0.8375, 0.625, 0.8375, 0.625, 0.85, 0.375, 0.85, 0.375, 0.85, 0.625, 0.85, 0.625, 0.9, 0.375, 0.9, 0.375, 0.9375, 0.625, 0.9375, 0.625, 0.95, 0.375, 0.95, 0.325, 0.5, 0.325, 0.5, 0.3604, 0.5211, 0.375, 0.5722, 0.375, 0.6778, 0.3604, 0.7289, 0.325, 0.75, 0.325, 0.75, 0.325, 0.6875, 0.325, 0.625, 0.325, 0.5625, 0.375, 0.3375, 0.625, 0.3375, 0.625, 0.35, 0.375, 0.35, 0.375, 0.35, 0.625, 0.35, 0.625, 0.4, 0.375, 0.4, 0.375, 0.4375, 0.625, 0.4375, 0.625, 0.45, 0.375, 0.45, 0.375, 0.4, 0.625, 0.4, 0.625, 0.4125, 0.375, 0.4125, 0.375, 0.4125, 0.625, 0.4125, 0.625, 0.425, 0.375, 0.425, 0.375, 0.425, 0.625, 0.425, 0.625, 0.4375, 0.375, 0.4375, 0.375, 0.3, 0.625, 0.3, 0.625, 0.3125, 0.375, 0.3125, 0.375, 0.3125, 0.625, 0.3125, 0.625, 0.325, 0.375, 0.325, 0.375, 0.325, 0.625, 0.325, 0.625, 0.3375, 0.375, 0.3375, 0.375, 0.9, 0.625, 0.9, 0.625, 0.9125, 0.375, 0.9125, 0.375, 0.9125, 0.625, 0.9125, 0.625, 0.925, 0.375, 0.925, 0.375, 0.925, 0.625, 0.925, 0.625, 0.9375, 0.375, 0.9375, 0.375, 0.8, 0.625, 0.8, 0.625, 0.8125, 0.375, 0.8125, 0.375, 0.8125, 0.625, 0.8125, 0.625, 0.825, 0.375, 0.825, 0.375, 0.825, 0.625, 0.825, 0.625, 0.8375, 0.375, 0.8375, 0.3125, 0.5, 0.325, 0.5, 0.325, 0.5625, 0.3152, 0.5625, 0.3125, 0.5524, 0.2875, 0.6875, 0.3, 0.6875, 0.3, 0.75, 0.2875, 0.75, 0.3125, 0.625, 0.325, 0.625, 0.325, 0.6875, 0.3152, 0.6875, 0.3125, 0.6774, 0.275, 0.6976, 0.2777, 0.6875, 0.2875, 0.6875, 0.2875, 0.75, 0.275, 0.75, 0.2875, 0.5, 0.3, 0.5, 0.3, 0.5625, 0.2875, 0.5625, 0.3125, 0.5726, 0.3152, 0.5625, 0.325, 0.5625, 0.325, 0.625, 0.3125, 0.625, 0.3125, 0.5726, 0.3125, 0.625, 0.6875, 0.625, 0.6875, 0.5726, 0.3, 0.5625, 0.3098, 0.5625, 0.6902, 0.5625, 0.7, 0.5625, 0.3098, 0.6875, 0.3, 0.6875, 0.7, 0.6875, 0.6902, 0.6875, 0.225, 0.5726, 0.2421, 0.5625, 0.2579, 0.5625, 0.275, 0.5726, 0.275, 0.625, 0.225, 0.625, 0.225, 0.6976, 0.2421, 0.6875, 0.2579, 0.6875, 0.275, 0.6976, 0.275, 0.75, 0.225, 0.75, 0.275, 0.5, 0.2875, 0.5, 0.2875, 0.5625, 0.2777, 0.5625, 0.275, 0.5524, 0.1875, 0.6774, 0.1875, 0.625, 0.8125, 0.625, 0.8125, 0.6774, 0.2, 0.6875, 0.1902, 0.6875, 0.8098, 0.6875, 0.8, 0.6875, 0.2, 0.6875, 0.2125, 0.6875, 0.2125, 0.75, 0.2, 0.75, 0.1902, 0.5625, 0.2, 0.5625, 0.8, 0.5625, 0.8098, 0.5625, 0.175, 0.5, 0.1875, 0.5, 0.1875, 0.5524, 0.1848, 0.5625, 0.175, 0.5625, 0.8125, 0.5, 0.825, 0.5, 0.825, 0.5625, 0.8152, 0.5625, 0.8125, 0.5524, 0.175, 0.5625, 0.1848, 0.5625, 0.1875, 0.5726, 0.1875, 0.625, 0.175, 0.625, 0.2, 0.5, 0.2125, 0.5, 0.2125, 0.5625, 0.2, 0.5625, 0.225, 0.5, 0.275, 0.5, 0.275, 0.5524, 0.2579, 0.5625, 0.2421, 0.5625, 0.225, 0.5524, 0.2223, 0.6875, 0.2125, 0.6875, 0.7875, 0.6875, 0.7777, 0.6875, 0.7875, 0.6875, 0.8, 0.6875, 0.8, 0.75, 0.7875, 0.75, 0.8125, 0.625, 0.825, 0.625, 0.825, 0.6875, 0.8152, 0.6875, 0.8125, 0.6774, 0.2125, 0.5625, 0.2223, 0.5625, 0.7777, 0.5625, 0.7875, 0.5625, 0.7875, 0.5, 0.8, 0.5, 0.8, 0.5625, 0.7875, 0.5625, 0.725, 0.5726, 0.7421, 0.5625, 0.7579, 0.5625, 0.775, 0.5726, 0.775, 0.625, 0.725, 0.625, 0.775, 0.5, 0.7875, 0.5, 0.7875, 0.5625, 0.7777, 0.5625, 0.775, 0.5524, 0.8125, 0.5726, 0.8152, 0.5625, 0.825, 0.5625, 0.825, 0.625, 0.8125, 0.625, 0.7125, 0.6875, 0.7223, 0.6875, 0.725, 0.6976, 0.725, 0.75, 0.7125, 0.75, 0.3, 0.6875, 0.2875, 0.6875, 0.7125, 0.6875, 0.7, 0.6875, 0.8, 0.5, 0.8125, 0.5, 0.8125, 0.5524, 0.8098, 0.5625, 0.8, 0.5625, 0.8, 0.6875, 0.8098, 0.6875, 0.8125, 0.6976, 0.8125, 0.75, 0.8, 0.75, 0.8125, 0.6976, 0.8152, 0.6875, 0.825, 0.6875, 0.825, 0.75, 0.8125, 0.75, 0.275, 0.625, 0.275, 0.5726, 0.725, 0.5726, 0.725, 0.625, 0.725, 0.6976, 0.7421, 0.6875, 0.7579, 0.6875, 0.775, 0.6976, 0.775, 0.75, 0.725, 0.75, 0.275, 0.6774, 0.275, 0.625, 0.725, 0.625, 0.725, 0.6774, 0.675, 0.625, 0.6875, 0.625, 0.6875, 0.6774, 0.6848, 0.6875, 0.675, 0.6875, 0.675, 0.6875, 0.6848, 0.6875, 0.6875, 0.6976, 0.6875, 0.75, 0.675, 0.75, 0.7, 0.6875, 0.7125, 0.6875, 0.7125, 0.75, 0.7, 0.75, 0.6875, 0.6976, 0.6902, 0.6875, 0.7, 0.6875, 0.7, 0.75, 0.6875, 0.75, 0.675, 0.5, 0.6875, 0.5, 0.6875, 0.5524, 0.6848, 0.5625, 0.675, 0.5625, 0.675, 0.5625, 0.6848, 0.5625, 0.6875, 0.5726, 0.6875, 0.625, 0.675, 0.625, 0.3125, 0.6976, 0.3152, 0.6875, 0.325, 0.6875, 0.325, 0.75, 0.3125, 0.75, 0.1875, 0.5, 0.2, 0.5, 0.2, 0.5625, 0.1902, 0.5625, 0.1875, 0.5524, 0.7, 0.5, 0.7125, 0.5, 0.7125, 0.5625, 0.7, 0.5625, 0.3, 0.5, 0.3125, 0.5, 0.3125, 0.5524, 0.3098, 0.5625, 0.3, 0.5625, 0.3, 0.6875, 0.3098, 0.6875, 0.3125, 0.6976, 0.3125, 0.75, 0.3, 0.75, 0.2777, 0.5625, 0.2875, 0.5625, 0.7125, 0.5625, 0.7223, 0.5625, 0.2875, 0.5625, 0.3, 0.5625, 0.7, 0.5625, 0.7125, 0.5625, 0.725, 0.5, 0.775, 0.5, 0.775, 0.5524, 0.7579, 0.5625, 0.7421, 0.5625, 0.725, 0.5524, 0.2125, 0.5, 0.225, 0.5, 0.225, 0.5524, 0.2223, 0.5625, 0.2125, 0.5625, 0.225, 0.625, 0.225, 0.6774, 0.775, 0.6774, 0.775, 0.625, 0.2125, 0.6875, 0.2, 0.6875, 0.8, 0.6875, 0.7875, 0.6875, 0.175, 0.6875, 0.1848, 0.6875, 0.1875, 0.6976, 0.1875, 0.75, 0.175, 0.75, 0.175, 0.625, 0.1875, 0.625, 0.1875, 0.6774, 0.1848, 0.6875, 0.175, 0.6875, 0.1875, 0.6976, 0.1902, 0.6875, 0.2, 0.6875, 0.2, 0.75, 0.1875, 0.75, 0.1875, 0.625, 0.1875, 0.5726, 0.8125, 0.5726, 0.8125, 0.625, 0.2, 0.5625, 0.2125, 0.5625, 0.7875, 0.5625, 0.8, 0.5625, 0.225, 0.5726, 0.225, 0.625, 0.775, 0.625, 0.775, 0.5726, 0.775, 0.6976, 0.7777, 0.6875, 0.7875, 0.6875, 0.7875, 0.75, 0.775, 0.75, 0.725, 0.5726, 0.725, 0.5655, 0.725, 0.5625, 0.725, 0.5524, 0.7421, 0.5625, 0.7223, 0.6875, 0.7242, 0.6875, 0.725, 0.6875, 0.7421, 0.6875, 0.725, 0.6976, 0.7777, 0.5625, 0.7758, 0.5625, 0.775, 0.5625, 0.7579, 0.5625, 0.775, 0.5524, 0.775, 0.6774, 0.775, 0.6845, 0.775, 0.6875, 0.775, 0.6976, 0.7579, 0.6875, 0.225, 0.5726, 0.225, 0.5655, 0.225, 0.5625, 0.225, 0.5524, 0.2421, 0.5625, 0.2223, 0.6875, 0.2242, 0.6875, 0.225, 0.6875, 0.2421, 0.6875, 0.225, 0.6976, 0.2777, 0.5625, 0.2758, 0.5625, 0.275, 0.5625, 0.2579, 0.5625, 0.275, 0.5524, 0.275, 0.6774, 0.275, 0.6845, 0.275, 0.6875, 0.275, 0.6976, 0.2579, 0.6875, 0.3125, 0.5726, 0.3125, 0.5655, 0.3125, 0.5625, 0.3125, 0.5524, 0.3152, 0.5625, 0.3098, 0.6875, 0.3117, 0.6875, 0.3125, 0.6875, 0.3152, 0.6875, 0.3125, 0.6976, 0.1902, 0.5625, 0.1883, 0.5625, 0.1875, 0.5625, 0.1848, 0.5625, 0.1875, 0.5524, 0.1875, 0.6774, 0.1875, 0.6845, 0.1875, 0.6875, 0.1875, 0.6976, 0.1848, 0.6875, 0.8125, 0.5726, 0.8125, 0.5655, 0.8125, 0.5625, 0.8125, 0.5524, 0.8152, 0.5625, 0.8098, 0.6875, 0.8117, 0.6875, 0.8125, 0.6875, 0.8152, 0.6875, 0.8125, 0.6976, 0.6902, 0.5625, 0.6883, 0.5625, 0.6875, 0.5625, 0.6848, 0.5625, 0.6875, 0.5524, 0.6875, 0.6774, 0.6875, 0.6845, 0.6875, 0.6875, 0.6875, 0.6976, 0.6848, 0.6875, 0.275, 0.6774, 0.725, 0.6774, 0.725, 0.6875, 0.275, 0.6875, 0.275, 0.6875, 0.725, 0.6875, 0.7223, 0.6875, 0.2777, 0.6875, 0.3098, 0.6875, 0.6902, 0.6875, 0.6875, 0.6875, 0.3125, 0.6875, 0.3125, 0.6875, 0.6875, 0.6875, 0.6875, 0.6774, 0.3125, 0.6774, 0.3125, 0.5726, 0.6875, 0.5726, 0.6875, 0.5625, 0.3125, 0.5625, 0.3125, 0.5625, 0.6875, 0.5625, 0.6902, 0.5625, 0.3098, 0.5625, 0.725, 0.5726, 0.275, 0.5726, 0.275, 0.5625, 0.725, 0.5625, 0.725, 0.5625, 0.275, 0.5625, 0.2777, 0.5625, 0.7223, 0.5625, 0.2223, 0.6875, 0.7777, 0.6875, 0.775, 0.6875, 0.225, 0.6875, 0.225, 0.6875, 0.775, 0.6875, 0.775, 0.6774, 0.225, 0.6774, 0.1875, 0.6774, 0.8125, 0.6774, 0.8125, 0.6875, 0.1875, 0.6875, 0.1875, 0.6875, 0.8125, 0.6875, 0.8098, 0.6875, 0.1902, 0.6875, 0.1902, 0.5625, 0.8098, 0.5625, 0.8125, 0.5625, 0.1875, 0.5625, 0.1875, 0.5625, 0.8125, 0.5625, 0.8125, 0.5726, 0.1875, 0.5726, 0.225, 0.5726, 0.775, 0.5726, 0.775, 0.5625, 0.225, 0.5625, 0.225, 0.5625, 0.775, 0.5625, 0.7777, 0.5625, 0.2223, 0.5625, 0.7125, 0.5, 0.725, 0.5, 0.725, 0.5524, 0.7223, 0.5625, 0.7125, 0.5625, 0.375, 0.95, 0.625, 0.95, 0.625, 1.0, 0.375, 1.0, 0.375, 0.0, 0.625, 0.0, 0.625, 0.07216, 0.375, 0.07216, 0.625, 0.3, 0.375, 0.3, 0.375, 0.25, 0.625, 0.25, 0.625, 0.25, 0.375, 0.25, 0.375, 0.1778, 0.625, 0.1778, 0.625, 0.5722, 0.375, 0.5722, 0.375, 0.5, 0.625, 0.5, 0.625, 0.5, 0.375, 0.5, 0.375, 0.45, 0.625, 0.45, 0.625, 0.8, 0.375, 0.8, 0.375, 0.75, 0.625, 0.75, 0.625, 0.75, 0.375, 0.75, 0.375, 0.6778, 0.625, 0.6778, 0.125, 0.5722, 0.1396, 0.5211, 0.175, 0.5, 0.175, 0.5, 0.175, 0.5625, 0.175, 0.625, 0.175, 0.6875, 0.175, 0.75, 0.175, 0.75, 0.1396, 0.7289, 0.125, 0.6778])
me_cube_002.use_remesh_fix_poles = True
me_cube_002.use_remesh_preserve_attributes = False
me_cube_002.update()
me_cylinder = bpy.data.meshes.new('Cylinder')
me_cylinder.from_pydata([(0.0, 1.0, -1.0), (0.0, 1.0, 1.0), (0.1951, 0.9808, -1.0), (0.1951, 0.9808, 1.0), (0.3827, 0.9239, -1.0), (0.3827, 0.9239, 1.0), (0.5556, 0.8315, -1.0), (0.5556, 0.8315, 1.0), (0.7071, 0.7071, -1.0), (0.7071, 0.7071, 1.0), (0.8315, 0.5556, -1.0), (0.8315, 0.5556, 1.0), (0.9239, 0.3827, -1.0), (0.9239, 0.3827, 1.0), (0.9808, 0.1951, -1.0), (0.9808, 0.1951, 1.0), (1.0, -4.371e-08, -1.0), (1.0, -4.371e-08, 1.0), (0.9808, -0.1951, -1.0), (0.9808, -0.1951, 1.0), (0.9239, -0.3827, -1.0), (0.9239, -0.3827, 1.0), (0.8315, -0.5556, -1.0), (0.8315, -0.5556, 1.0), (0.7071, -0.7071, -1.0), (0.7071, -0.7071, 1.0), (0.5556, -0.8315, -1.0), (0.5556, -0.8315, 1.0), (0.3827, -0.9239, -1.0), (0.3827, -0.9239, 1.0), (0.1951, -0.9808, -1.0), (0.1951, -0.9808, 1.0), (-8.742e-08, -1.0, -1.0), (-8.742e-08, -1.0, 1.0), (-0.1951, -0.9808, -1.0), (-0.1951, -0.9808, 1.0), (-0.3827, -0.9239, -1.0), (-0.3827, -0.9239, 1.0), (-0.5556, -0.8315, -1.0), (-0.5556, -0.8315, 1.0), (-0.7071, -0.7071, -1.0), (-0.7071, -0.7071, 1.0), (-0.8315, -0.5556, -1.0), (-0.8315, -0.5556, 1.0), (-0.9239, -0.3827, -1.0), (-0.9239, -0.3827, 1.0), (-0.9808, -0.1951, -1.0), (-0.9808, -0.1951, 1.0), (-1.0, 1.192e-08, -1.0), (-1.0, 1.192e-08, 1.0), (-0.9808, 0.1951, -1.0), (-0.9808, 0.1951, 1.0), (-0.9239, 0.3827, -1.0), (-0.9239, 0.3827, 1.0), (-0.8315, 0.5556, -1.0), (-0.8315, 0.5556, 1.0), (-0.7071, 0.7071, -1.0), (-0.7071, 0.7071, 1.0), (-0.5556, 0.8315, -1.0), (-0.5556, 0.8315, 1.0), (-0.3827, 0.9239, -1.0), (-0.3827, 0.9239, 1.0), (-0.1951, 0.9808, -1.0), (-0.1951, 0.9808, 1.0)], [], [(0, 1, 3, 2), (2, 3, 5, 4), (4, 5, 7, 6), (6, 7, 9, 8), (8, 9, 11, 10), (10, 11, 13, 12), (12, 13, 15, 14), (14, 15, 17, 16), (16, 17, 19, 18), (18, 19, 21, 20), (20, 21, 23, 22), (22, 23, 25, 24), (24, 25, 27, 26), (26, 27, 29, 28), (28, 29, 31, 30), (30, 31, 33, 32), (32, 33, 35, 34), (34, 35, 37, 36), (36, 37, 39, 38), (38, 39, 41, 40), (40, 41, 43, 42), (42, 43, 45, 44), (44, 45, 47, 46), (46, 47, 49, 48), (48, 49, 51, 50), (50, 51, 53, 52), (52, 53, 55, 54), (54, 55, 57, 56), (56, 57, 59, 58), (58, 59, 61, 60), (3, 1, 63, 61, 59, 57, 55, 53, 51, 49, 47, 45, 43, 41, 39, 37, 35, 33, 31, 29, 27, 25, 23, 21, 19, 17, 15, 13, 11, 9, 7, 5), (60, 61, 63, 62), (62, 63, 1, 0), (0, 2, 4, 6, 8, 10, 12, 14, 16, 18, 20, 22, 24, 26, 28, 30, 32, 34, 36, 38, 40, 42, 44, 46, 48, 50, 52, 54, 56, 58, 60, 62)])
me_cylinder.polygons.foreach_set('use_smooth', [True] * 34)
_uv = me_cylinder.uv_layers.new(name='UVMap')
_uv.uv.foreach_set('vector', [1.0, 0.5, 1.0, 1.0, 0.9688, 1.0, 0.9688, 0.5, 0.9688, 0.5, 0.9688, 1.0, 0.9375, 1.0, 0.9375, 0.5, 0.9375, 0.5, 0.9375, 1.0, 0.9062, 1.0, 0.9062, 0.5, 0.9062, 0.5, 0.9062, 1.0, 0.875, 1.0, 0.875, 0.5, 0.875, 0.5, 0.875, 1.0, 0.8438, 1.0, 0.8438, 0.5, 0.8438, 0.5, 0.8438, 1.0, 0.8125, 1.0, 0.8125, 0.5, 0.8125, 0.5, 0.8125, 1.0, 0.7812, 1.0, 0.7812, 0.5, 0.7812, 0.5, 0.7812, 1.0, 0.75, 1.0, 0.75, 0.5, 0.75, 0.5, 0.75, 1.0, 0.7188, 1.0, 0.7188, 0.5, 0.7188, 0.5, 0.7188, 1.0, 0.6875, 1.0, 0.6875, 0.5, 0.6875, 0.5, 0.6875, 1.0, 0.6562, 1.0, 0.6562, 0.5, 0.6562, 0.5, 0.6562, 1.0, 0.625, 1.0, 0.625, 0.5, 0.625, 0.5, 0.625, 1.0, 0.5938, 1.0, 0.5938, 0.5, 0.5938, 0.5, 0.5938, 1.0, 0.5625, 1.0, 0.5625, 0.5, 0.5625, 0.5, 0.5625, 1.0, 0.5312, 1.0, 0.5312, 0.5, 0.5312, 0.5, 0.5312, 1.0, 0.5, 1.0, 0.5, 0.5, 0.5, 0.5, 0.5, 1.0, 0.4688, 1.0, 0.4688, 0.5, 0.4688, 0.5, 0.4688, 1.0, 0.4375, 1.0, 0.4375, 0.5, 0.4375, 0.5, 0.4375, 1.0, 0.4062, 1.0, 0.4062, 0.5, 0.4062, 0.5, 0.4062, 1.0, 0.375, 1.0, 0.375, 0.5, 0.375, 0.5, 0.375, 1.0, 0.3438, 1.0, 0.3438, 0.5, 0.3438, 0.5, 0.3438, 1.0, 0.3125, 1.0, 0.3125, 0.5, 0.3125, 0.5, 0.3125, 1.0, 0.2812, 1.0, 0.2812, 0.5, 0.2812, 0.5, 0.2812, 1.0, 0.25, 1.0, 0.25, 0.5, 0.25, 0.5, 0.25, 1.0, 0.2188, 1.0, 0.2188, 0.5, 0.2188, 0.5, 0.2188, 1.0, 0.1875, 1.0, 0.1875, 0.5, 0.1875, 0.5, 0.1875, 1.0, 0.1562, 1.0, 0.1562, 0.5, 0.1562, 0.5, 0.1562, 1.0, 0.125, 1.0, 0.125, 0.5, 0.125, 0.5, 0.125, 1.0, 0.09375, 1.0, 0.09375, 0.5, 0.09375, 0.5, 0.09375, 1.0, 0.0625, 1.0, 0.0625, 0.5, 0.2968, 0.4854, 0.25, 0.49, 0.2032, 0.4854, 0.1582, 0.4717, 0.1167, 0.4496, 0.08029, 0.4197, 0.05045, 0.3833, 0.02827, 0.3418, 0.01461, 0.2968, 0.01, 0.25, 0.01461, 0.2032, 0.02827, 0.1582, 0.05045, 0.1167, 0.08029, 0.08029, 0.1167, 0.05045, 0.1582, 0.02827, 0.2032, 0.01461, 0.25, 0.01, 0.2968, 0.01461, 0.3418, 0.02827, 0.3833, 0.05045, 0.4197, 0.08029, 0.4496, 0.1167, 0.4717, 0.1582, 0.4854, 0.2032, 0.49, 0.25, 0.4854, 0.2968, 0.4717, 0.3418, 0.4496, 0.3833, 0.4197, 0.4197, 0.3833, 0.4496, 0.3418, 0.4717, 0.0625, 0.5, 0.0625, 1.0, 0.03125, 1.0, 0.03125, 0.5, 0.03125, 0.5, 0.03125, 1.0, 0.0, 1.0, 0.0, 0.5, 0.75, 0.49, 0.7968, 0.4854, 0.8418, 0.4717, 0.8833, 0.4496, 0.9197, 0.4197, 0.9496, 0.3833, 0.9717, 0.3418, 0.9854, 0.2968, 0.99, 0.25, 0.9854, 0.2032, 0.9717, 0.1582, 0.9496, 0.1167, 0.9197, 0.08029, 0.8833, 0.05045, 0.8418, 0.02827, 0.7968, 0.01461, 0.75, 0.01, 0.7032, 0.01461, 0.6582, 0.02827, 0.6167, 0.05045, 0.5803, 0.08029, 0.5504, 0.1167, 0.5283, 0.1582, 0.5146, 0.2032, 0.51, 0.25, 0.5146, 0.2968, 0.5283, 0.3418, 0.5504, 0.3833, 0.5803, 0.4197, 0.6167, 0.4496, 0.6582, 0.4717, 0.7032, 0.4854])
me_cylinder.use_remesh_fix_poles = True
me_cylinder.use_remesh_preserve_attributes = False
me_cylinder.update()
me_cylinder_001 = bpy.data.meshes.new('Cylinder.001')
me_cylinder_001.from_pydata([(-1.781e-08, -0.8601, 1.0), (0.0, -1.0, -1.0), (0.1678, -0.8436, 1.0), (0.1951, -0.9808, -1.0), (0.3291, -0.7946, 1.0), (0.3827, -0.9239, -1.0), (0.4778, -0.7151, 1.0), (0.5556, -0.8315, -1.0), (0.6082, -0.6082, 1.0), (0.7071, -0.7071, -1.0), (0.7151, -0.4778, 1.0), (0.8315, -0.5556, -1.0), (0.7946, -0.3291, 1.0), (0.9239, -0.3827, -1.0), (0.8436, -0.1678, 1.0), (0.9808, -0.1951, -1.0), (0.8601, -1.115e-07, 1.0), (1.0, 1.947e-07, -1.0), (0.8436, 0.1678, 1.0), (0.9808, 0.1951, -1.0), (0.7946, 0.3291, 1.0), (0.9239, 0.3827, -1.0), (0.7151, 0.4778, 1.0), (0.8315, 0.5556, -1.0), (0.6082, 0.6082, 1.0), (0.7071, 0.7071, -1.0), (0.4778, 0.7151, 1.0), (0.5556, 0.8315, -1.0), (0.3291, 0.7946, 1.0), (0.3827, 0.9239, -1.0), (0.1678, 0.8436, 1.0), (0.1951, 0.9808, -1.0), (-7.904e-08, 0.8601, 1.0), (-8.742e-08, 1.0, -1.0), (-0.1678, 0.8436, 1.0), (-0.1951, 0.9808, -1.0), (-0.3291, 0.7946, 1.0), (-0.3827, 0.9239, -1.0), (-0.4778, 0.7151, 1.0), (-0.5556, 0.8315, -1.0), (-0.6082, 0.6082, 1.0), (-0.7071, 0.7071, -1.0), (-0.7151, 0.4778, 1.0), (-0.8315, 0.5556, -1.0), (-0.7946, 0.3291, 1.0), (-0.9239, 0.3827, -1.0), (-0.8436, 0.1678, 1.0), (-0.9808, 0.1951, -1.0), (-0.8601, -1.629e-07, 1.0), (-1.0, 1.391e-07, -1.0), (-0.8436, -0.1678, 1.0), (-0.9808, -0.1951, -1.0), (-0.7946, -0.3291, 1.0), (-0.9239, -0.3827, -1.0), (-0.7151, -0.4778, 1.0), (-0.8315, -0.5556, -1.0), (-0.6082, -0.6082, 1.0), (-0.7071, -0.7071, -1.0), (-0.4778, -0.7151, 1.0), (-0.5556, -0.8315, -1.0), (-0.3291, -0.7946, 1.0), (-0.3827, -0.9239, -1.0), (-0.1678, -0.8436, 1.0), (-0.1951, -0.9808, -1.0), (0.0, -1.0, 1.0), (0.1951, -0.9808, 1.0), (0.3827, -0.9239, 1.0), (0.5556, -0.8315, 1.0), (0.7071, -0.7071, 1.0), (0.8315, -0.5556, 1.0), (0.9239, -0.3827, 1.0), (0.9808, -0.1951, 1.0), (1.0, -1.073e-07, 1.0), (0.9808, 0.1951, 1.0), (0.9239, 0.3827, 1.0), (0.8315, 0.5556, 1.0), (0.7071, 0.7071, 1.0), (0.5556, 0.8315, 1.0), (0.3827, 0.9239, 1.0), (0.1951, 0.9808, 1.0), (-8.742e-08, 1.0, 1.0), (-0.1951, 0.9808, 1.0), (-0.3827, 0.9239, 1.0), (-0.5556, 0.8315, 1.0), (-0.7071, 0.7071, 1.0), (-0.8315, 0.5556, 1.0), (-0.9239, 0.3827, 1.0), (-0.9808, 0.1951, 1.0), (-1.0, -1.629e-07, 1.0), (-0.9808, -0.1951, 1.0), (-0.9239, -0.3827, 1.0), (-0.8315, -0.5556, 1.0), (-0.7071, -0.7071, 1.0), (-0.5556, -0.8315, 1.0), (-0.3827, -0.9239, 1.0), (-0.1951, -0.9808, 1.0), (-2.117e-09, -0.8601, -0.2156), (0.1678, -0.8436, -0.2156), (0.3291, -0.7946, -0.2156), (0.4778, -0.7151, -0.2156), (0.6082, -0.6082, -0.2156), (0.7151, -0.4778, -0.2156), (0.7946, -0.3291, -0.2156), (0.8436, -0.1678, -0.2156), (0.8601, 7.208e-08, -0.2156), (0.8436, 0.1678, -0.2156), (0.7946, 0.3291, -0.2156), (0.7151, 0.4778, -0.2156), (0.6082, 0.6082, -0.2156), (0.4778, 0.7151, -0.2156), (0.3291, 0.7946, -0.2156), (0.1678, 0.8436, -0.2156), (-6.335e-08, 0.8601, -0.2156), (-0.1678, 0.8436, -0.2156), (-0.3291, 0.7946, -0.2156), (-0.4778, 0.7151, -0.2156), (-0.6082, 0.6082, -0.2156), (-0.7151, 0.4778, -0.2156), (-0.7946, 0.3291, -0.2156), (-0.8436, 0.1678, -0.2156), (-0.8601, 2.063e-08, -0.2156), (-0.8436, -0.1678, -0.2156), (-0.7946, -0.3291, -0.2156), (-0.7151, -0.4778, -0.2156), (-0.6082, -0.6082, -0.2156), (-0.4778, -0.7151, -0.2156), (-0.3291, -0.7946, -0.2156), (-0.1678, -0.8436, -0.2156)], [], [(64, 1, 3, 65), (65, 3, 5, 66), (66, 5, 7, 67), (67, 7, 9, 68), (68, 9, 11, 69), (69, 11, 13, 70), (70, 13, 15, 71), (71, 15, 17, 72), (72, 17, 19, 73), (73, 19, 21, 74), (74, 21, 23, 75), (75, 23, 25, 76), (76, 25, 27, 77), (77, 27, 29, 78), (78, 29, 31, 79), (79, 31, 33, 80), (80, 33, 35, 81), (81, 35, 37, 82), (82, 37, 39, 83), (83, 39, 41, 84), (84, 41, 43, 85), (85, 43, 45, 86), (86, 45, 47, 87), (87, 47, 49, 88), (88, 49, 51, 89), (89, 51, 53, 90), (90, 53, 55, 91), (91, 55, 57, 92), (92, 57, 59, 93), (93, 59, 61, 94), (3, 1, 63, 61, 59, 57, 55, 53, 51, 49, 47, 45, 43, 41, 39, 37, 35, 33, 31, 29, 27, 25, 23, 21, 19, 17, 15, 13, 11, 9, 7, 5), (94, 61, 63, 95), (95, 63, 1, 64), (26, 28, 110, 109), (2, 0, 64, 65), (4, 2, 65, 66), (6, 4, 66, 67), (8, 6, 67, 68), (10, 8, 68, 69), (12, 10, 69, 70), (14, 12, 70, 71), (16, 14, 71, 72), (18, 16, 72, 73), (20, 18, 73, 74), (22, 20, 74, 75), (24, 22, 75, 76), (26, 24, 76, 77), (28, 26, 77, 78), (30, 28, 78, 79), (32, 30, 79, 80), (34, 32, 80, 81), (36, 34, 81, 82), (38, 36, 82, 83), (40, 38, 83, 84), (42, 40, 84, 85), (44, 42, 85, 86), (46, 44, 86, 87), (48, 46, 87, 88), (50, 48, 88, 89), (52, 50, 89, 90), (54, 52, 90, 91), (56, 54, 91, 92), (58, 56, 92, 93), (60, 58, 93, 94), (62, 60, 94, 95), (0, 62, 95, 64), (96, 97, 98, 99, 100, 101, 102, 103, 104, 105, 106, 107, 108, 109, 110, 111, 112, 113, 114, 115, 116, 117, 118, 119, 120, 121, 122, 123, 124, 125, 126, 127), (0, 2, 97, 96), (54, 56, 124, 123), (28, 30, 111, 110), (2, 4, 98, 97), (56, 58, 125, 124), (30, 32, 112, 111), (4, 6, 99, 98), (58, 60, 126, 125), (32, 34, 113, 112), (6, 8, 100, 99), (60, 62, 127, 126), (34, 36, 114, 113), (8, 10, 101, 100), (62, 0, 96, 127), (36, 38, 115, 114), (10, 12, 102, 101), (38, 40, 116, 115), (12, 14, 103, 102), (40, 42, 117, 116), (14, 16, 104, 103), (42, 44, 118, 117), (16, 18, 105, 104), (44, 46, 119, 118), (18, 20, 106, 105), (46, 48, 120, 119), (20, 22, 107, 106), (48, 50, 121, 120), (22, 24, 108, 107), (50, 52, 122, 121), (24, 26, 109, 108), (52, 54, 123, 122)])
me_cylinder_001.polygons.foreach_set('use_smooth', [True] * 98)
_uv = me_cylinder_001.uv_layers.new(name='UVMap')
_uv.uv.foreach_set('vector', [1.0, 0.5, 1.0, 1.0, 0.9688, 1.0, 0.9688, 0.5, 0.9688, 0.5, 0.9688, 1.0, 0.9375, 1.0, 0.9375, 0.5, 0.9375, 0.5, 0.9375, 1.0, 0.9062, 1.0, 0.9062, 0.5, 0.9062, 0.5, 0.9062, 1.0, 0.875, 1.0, 0.875, 0.5, 0.875, 0.5, 0.875, 1.0, 0.8438, 1.0, 0.8438, 0.5, 0.8438, 0.5, 0.8438, 1.0, 0.8125, 1.0, 0.8125, 0.5, 0.8125, 0.5, 0.8125, 1.0, 0.7812, 1.0, 0.7812, 0.5, 0.7812, 0.5, 0.7812, 1.0, 0.75, 1.0, 0.75, 0.5, 0.75, 0.5, 0.75, 1.0, 0.7188, 1.0, 0.7188, 0.5, 0.7188, 0.5, 0.7188, 1.0, 0.6875, 1.0, 0.6875, 0.5, 0.6875, 0.5, 0.6875, 1.0, 0.6562, 1.0, 0.6562, 0.5, 0.6562, 0.5, 0.6562, 1.0, 0.625, 1.0, 0.625, 0.5, 0.625, 0.5, 0.625, 1.0, 0.5938, 1.0, 0.5938, 0.5, 0.5938, 0.5, 0.5938, 1.0, 0.5625, 1.0, 0.5625, 0.5, 0.5625, 0.5, 0.5625, 1.0, 0.5312, 1.0, 0.5312, 0.5, 0.5312, 0.5, 0.5312, 1.0, 0.5, 1.0, 0.5, 0.5, 0.5, 0.5, 0.5, 1.0, 0.4688, 1.0, 0.4688, 0.5, 0.4688, 0.5, 0.4688, 1.0, 0.4375, 1.0, 0.4375, 0.5, 0.4375, 0.5, 0.4375, 1.0, 0.4062, 1.0, 0.4062, 0.5, 0.4062, 0.5, 0.4062, 1.0, 0.375, 1.0, 0.375, 0.5, 0.375, 0.5, 0.375, 1.0, 0.3438, 1.0, 0.3438, 0.5, 0.3438, 0.5, 0.3438, 1.0, 0.3125, 1.0, 0.3125, 0.5, 0.3125, 0.5, 0.3125, 1.0, 0.2812, 1.0, 0.2812, 0.5, 0.2812, 0.5, 0.2812, 1.0, 0.25, 1.0, 0.25, 0.5, 0.25, 0.5, 0.25, 1.0, 0.2188, 1.0, 0.2188, 0.5, 0.2188, 0.5, 0.2188, 1.0, 0.1875, 1.0, 0.1875, 0.5, 0.1875, 0.5, 0.1875, 1.0, 0.1562, 1.0, 0.1562, 0.5, 0.1562, 0.5, 0.1562, 1.0, 0.125, 1.0, 0.125, 0.5, 0.125, 0.5, 0.125, 1.0, 0.09375, 1.0, 0.09375, 0.5, 0.09375, 0.5, 0.09375, 1.0, 0.0625, 1.0, 0.0625, 0.5, 0.2968, 0.4854, 0.25, 0.49, 0.2032, 0.4854, 0.1582, 0.4717, 0.1167, 0.4496, 0.08029, 0.4197, 0.05045, 0.3833, 0.02827, 0.3418, 0.01461, 0.2968, 0.01, 0.25, 0.01461, 0.2032, 0.02827, 0.1582, 0.05045, 0.1167, 0.08029, 0.08029, 0.1167, 0.05045, 0.1582, 0.02827, 0.2032, 0.01461, 0.25, 0.01, 0.2968, 0.01461, 0.3418, 0.02827, 0.3833, 0.05045, 0.4197, 0.08029, 0.4496, 0.1167, 0.4717, 0.1582, 0.4854, 0.2032, 0.49, 0.25, 0.4854, 0.2968, 0.4717, 0.3418, 0.4496, 0.3833, 0.4197, 0.4197, 0.3833, 0.4496, 0.3418, 0.4717, 0.0625, 0.5, 0.0625, 1.0, 0.03125, 1.0, 0.03125, 0.5, 0.03125, 0.5, 0.03125, 1.0, 0.0, 1.0, 0.0, 0.5, 0.8647, 0.07837, 0.829, 0.05929, 0.829, 0.05929, 0.8647, 0.07837, 0.7903, 0.4525, 0.75, 0.4564, 0.75, 0.49, 0.7968, 0.4854, 0.829, 0.4407, 0.7903, 0.4525, 0.7968, 0.4854, 0.8418, 0.4717, 0.8647, 0.4216, 0.829, 0.4407, 0.8418, 0.4717, 0.8833, 0.4496, 0.896, 0.396, 0.8647, 0.4216, 0.8833, 0.4496, 0.9197, 0.4197, 0.9216, 0.3647, 0.896, 0.396, 0.9197, 0.4197, 0.9496, 0.3833, 0.9407, 0.329, 0.9216, 0.3647, 0.9496, 0.3833, 0.9717, 0.3418, 0.9525, 0.2903, 0.9407, 0.329, 0.9717, 0.3418, 0.9854, 0.2968, 0.9564, 0.25, 0.9525, 0.2903, 0.9854, 0.2968, 0.99, 0.25, 0.9525, 0.2097, 0.9564, 0.25, 0.99, 0.25, 0.9854, 0.2032, 0.9407, 0.171, 0.9525, 0.2097, 0.9854, 0.2032, 0.9717, 0.1582, 0.9216, 0.1353, 0.9407, 0.171, 0.9717, 0.1582, 0.9496, 0.1167, 0.896, 0.104, 0.9216, 0.1353, 0.9496, 0.1167, 0.9197, 0.08029, 0.8647, 0.07837, 0.896, 0.104, 0.9197, 0.08029, 0.8833, 0.05045, 0.829, 0.05929, 0.8647, 0.07837, 0.8833, 0.05045, 0.8418, 0.02827, 0.7903, 0.04754, 0.829, 0.05929, 0.8418, 0.02827, 0.7968, 0.01461, 0.75, 0.04358, 0.7903, 0.04754, 0.7968, 0.01461, 0.75, 0.01, 0.7097, 0.04754, 0.75, 0.04358, 0.75, 0.01, 0.7032, 0.01461, 0.671, 0.05929, 0.7097, 0.04754, 0.7032, 0.01461, 0.6582, 0.02827, 0.6353, 0.07837, 0.671, 0.05929, 0.6582, 0.02827, 0.6167, 0.05045, 0.604, 0.104, 0.6353, 0.07837, 0.6167, 0.05045, 0.5803, 0.08029, 0.5784, 0.1353, 0.604, 0.104, 0.5803, 0.08029, 0.5504, 0.1167, 0.5593, 0.171, 0.5784, 0.1353, 0.5504, 0.1167, 0.5283, 0.1582, 0.5475, 0.2097, 0.5593, 0.171, 0.5283, 0.1582, 0.5146, 0.2032, 0.5436, 0.25, 0.5475, 0.2097, 0.5146, 0.2032, 0.51, 0.25, 0.5475, 0.2903, 0.5436, 0.25, 0.51, 0.25, 0.5146, 0.2968, 0.5593, 0.329, 0.5475, 0.2903, 0.5146, 0.2968, 0.5283, 0.3418, 0.5784, 0.3647, 0.5593, 0.329, 0.5283, 0.3418, 0.5504, 0.3833, 0.604, 0.396, 0.5784, 0.3647, 0.5504, 0.3833, 0.5803, 0.4197, 0.6353, 0.4216, 0.604, 0.396, 0.5803, 0.4197, 0.6167, 0.4496, 0.671, 0.4407, 0.6353, 0.4216, 0.6167, 0.4496, 0.6582, 0.4717, 0.7097, 0.4525, 0.671, 0.4407, 0.6582, 0.4717, 0.7032, 0.4854, 0.75, 0.4564, 0.7097, 0.4525, 0.7032, 0.4854, 0.75, 0.49, 0.75, 0.4564, 0.7903, 0.4525, 0.829, 0.4407, 0.8647, 0.4216, 0.896, 0.396, 0.9216, 0.3647, 0.9407, 0.329, 0.9525, 0.2903, 0.9564, 0.25, 0.9525, 0.2097, 0.9407, 0.171, 0.9216, 0.1353, 0.896, 0.104, 0.8647, 0.07837, 0.829, 0.05929, 0.7903, 0.04754, 0.75, 0.04358, 0.7097, 0.04754, 0.671, 0.05929, 0.6353, 0.07837, 0.604, 0.104, 0.5784, 0.1353, 0.5593, 0.171, 0.5475, 0.2097, 0.5436, 0.25, 0.5475, 0.2903, 0.5593, 0.329, 0.5784, 0.3647, 0.604, 0.396, 0.6353, 0.4216, 0.671, 0.4407, 0.7097, 0.4525, 0.75, 0.4564, 0.7903, 0.4525, 0.7903, 0.4525, 0.75, 0.4564, 0.5784, 0.3647, 0.604, 0.396, 0.604, 0.396, 0.5784, 0.3647, 0.829, 0.05929, 0.7903, 0.04754, 0.7903, 0.04754, 0.829, 0.05929, 0.7903, 0.4525, 0.829, 0.4407, 0.829, 0.4407, 0.7903, 0.4525, 0.604, 0.396, 0.6353, 0.4216, 0.6353, 0.4216, 0.604, 0.396, 0.7903, 0.04754, 0.75, 0.04358, 0.75, 0.04358, 0.7903, 0.04754, 0.829, 0.4407, 0.8647, 0.4216, 0.8647, 0.4216, 0.829, 0.4407, 0.6353, 0.4216, 0.671, 0.4407, 0.671, 0.4407, 0.6353, 0.4216, 0.75, 0.04358, 0.7097, 0.04754, 0.7097, 0.04754, 0.75, 0.04358, 0.8647, 0.4216, 0.896, 0.396, 0.896, 0.396, 0.8647, 0.4216, 0.671, 0.4407, 0.7097, 0.4525, 0.7097, 0.4525, 0.671, 0.4407, 0.7097, 0.04754, 0.671, 0.05929, 0.671, 0.05929, 0.7097, 0.04754, 0.896, 0.396, 0.9216, 0.3647, 0.9216, 0.3647, 0.896, 0.396, 0.7097, 0.4525, 0.75, 0.4564, 0.75, 0.4564, 0.7097, 0.4525, 0.671, 0.05929, 0.6353, 0.07837, 0.6353, 0.07837, 0.671, 0.05929, 0.9216, 0.3647, 0.9407, 0.329, 0.9407, 0.329, 0.9216, 0.3647, 0.6353, 0.07837, 0.604, 0.104, 0.604, 0.104, 0.6353, 0.07837, 0.9407, 0.329, 0.9525, 0.2903, 0.9525, 0.2903, 0.9407, 0.329, 0.604, 0.104, 0.5784, 0.1353, 0.5784, 0.1353, 0.604, 0.104, 0.9525, 0.2903, 0.9564, 0.25, 0.9564, 0.25, 0.9525, 0.2903, 0.5784, 0.1353, 0.5593, 0.171, 0.5593, 0.171, 0.5784, 0.1353, 0.9564, 0.25, 0.9525, 0.2097, 0.9525, 0.2097, 0.9564, 0.25, 0.5593, 0.171, 0.5475, 0.2097, 0.5475, 0.2097, 0.5593, 0.171, 0.9525, 0.2097, 0.9407, 0.171, 0.9407, 0.171, 0.9525, 0.2097, 0.5475, 0.2097, 0.5436, 0.25, 0.5436, 0.25, 0.5475, 0.2097, 0.9407, 0.171, 0.9216, 0.1353, 0.9216, 0.1353, 0.9407, 0.171, 0.5436, 0.25, 0.5475, 0.2903, 0.5475, 0.2903, 0.5436, 0.25, 0.9216, 0.1353, 0.896, 0.104, 0.896, 0.104, 0.9216, 0.1353, 0.5475, 0.2903, 0.5593, 0.329, 0.5593, 0.329, 0.5475, 0.2903, 0.896, 0.104, 0.8647, 0.07837, 0.8647, 0.07837, 0.896, 0.104, 0.5593, 0.329, 0.5784, 0.3647, 0.5784, 0.3647, 0.5593, 0.329])
me_cylinder_001.use_remesh_fix_poles = True
me_cylinder_001.use_remesh_preserve_attributes = False
me_cylinder_001.update()

# ---- objects
ob_wall = bpy.data.objects.new('Wall', me_cube_001)
ob_stone = bpy.data.objects.new('Stone', me_cube_002)
ob_pillar = bpy.data.objects.new('Pillar', me_cylinder)
ob_barrel = bpy.data.objects.new('Barrel', me_cylinder_001)

# ---- transforms, parenting, visibility, modifiers, constraints
ob_wall.location = (0.0, 0.0, 2.0)
ob_wall.scale = (4.0, 0.2, 2.0)
ob_stone.location = (-7.0, 0.0, 0.2539)
ob_stone.scale = (0.6, 1.0, 0.5)
ob_pillar.location = (-11.0, 0.0, 0.0)
ob_pillar.scale = (1.0, 1.0, 2.9)
ob_barrel.location = (-17.0, 0.0, 0.0)

# ---- collection membership
col_collection.objects.link(ob_wall)
col_collection.objects.link(ob_stone)
col_collection.objects.link(ob_pillar)
col_collection.objects.link(ob_barrel)

# ---- scene / render settings (as saved in the file)
scene.frame_start = 1; scene.frame_end = 250; scene.frame_set(1)
scene.render.engine = 'BLENDER_EEVEE_NEXT'
scene.cycles.sampling_pattern = 'TABULATED_SOBOL'
scene.cycles.use_light_tree = False
scene.view_settings.view_transform = 'Filmic'
bpy.context.view_layer.update()

# ---- added for rendering (the .blend has no active camera and no usable light): camera, sun
cam_auto = bpy.data.cameras.new('AutoCamera')
cam_auto.lens = 50.0
cam_auto.sensor_width = 36.0
cam_auto.clip_end = 1000.0
ob_auto_camera = bpy.data.objects.new('AutoCamera', cam_auto)
scene.collection.objects.link(ob_auto_camera)
ob_auto_camera.location = (14.5766, -25.8207, 17.7638)
ob_auto_camera.rotation_euler = (1.09748, -7.21219e-08, 0.694738)
scene.camera = ob_auto_camera
light_auto_sun = bpy.data.lights.new('AutoSun', 'SUN')
light_auto_sun.energy = 3.0
light_auto_sun.angle = 0.0523599
ob_auto_sun = bpy.data.objects.new('AutoSun', light_auto_sun)
scene.collection.objects.link(ob_auto_sun)
ob_auto_sun.rotation_euler = (0.872665, 0.174533, 0.523599)
bpy.context.view_layer.update()
